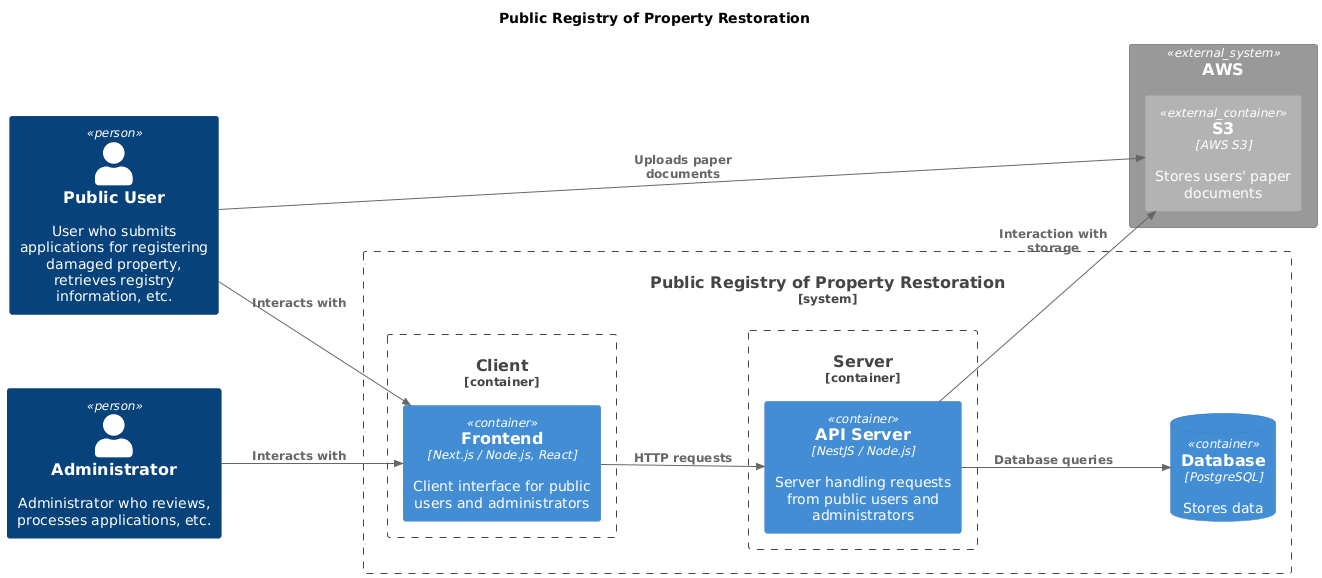

The diagram above was rendered by PlantUML. Its source (embedded in the PNG):
@startuml
!includeurl https://raw.githubusercontent.com/plantuml-stdlib/C4-PlantUML/master/C4_Container.puml

skinparam linetype polyline
LAYOUT_LANDSCAPE()

title Public Registry of Property Restoration

Person(publicUser, "Public User", "User who submits applications for registering damaged property, retrieves registry information, etc.")
Person(admin, "Administrator", "Administrator who reviews, processes applications, etc.")

System_Boundary(system, "Public Registry of Property Restoration") {
    Container_Boundary(client, "Client") {
        Container(frontApp, "Frontend", "Next.js / Node.js, React", "Client interface for public users and administrators")
    }

    Container_Boundary(server, "Server") {
        Container(api, "API Server", "NestJS / Node.js", "Server handling requests from public users and administrators")
    }

    ContainerDb(db, "Database", "PostgreSQL", "Stores data")
}

System_Ext(aws, "AWS") {
    Container_Ext(s3, "S3", "AWS S3", "Stores users' paper documents")
}

Rel(publicUser, frontApp, "Interacts with")
Rel(admin, frontApp, "Interacts with")
Rel(frontApp, api, "HTTP requests")
Rel(api, db, "Database queries")
Rel(api, s3, "Interaction with storage")
Rel(publicUser, s3, "Uploads paper documents")
@enduml